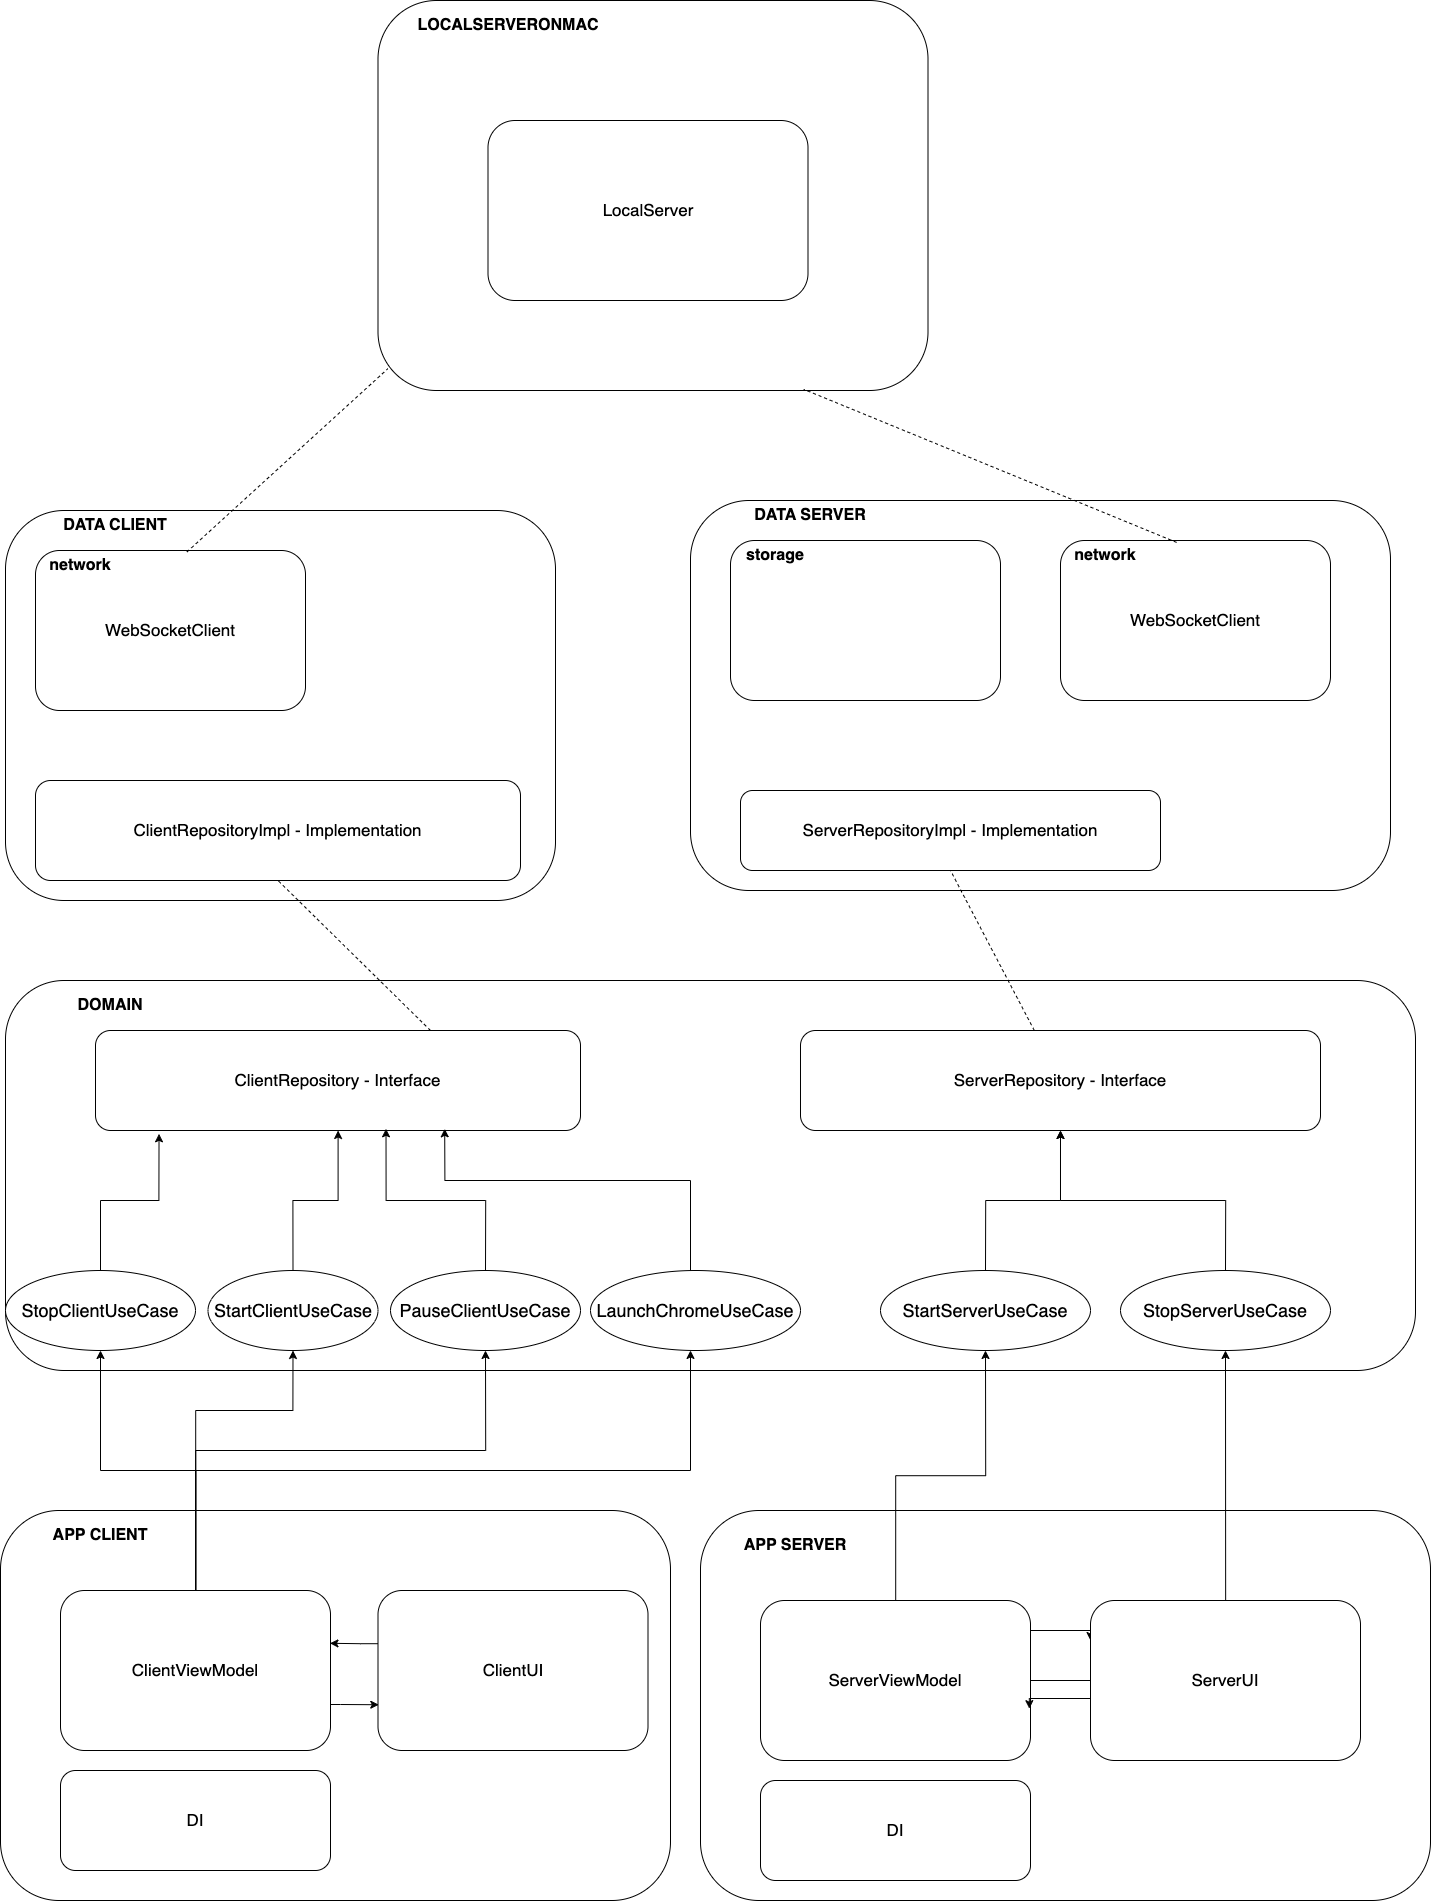

The diagram above was exported from draw.io. Its source (the exported page's mxGraphModel, read from the mxfile embedded in the PNG):
<mxGraphModel dx="3878" dy="5232" grid="1" gridSize="10" guides="1" tooltips="1" connect="1" arrows="1" fold="1" page="1" pageScale="1" pageWidth="850" pageHeight="1100" math="0" shadow="0">
  <root>
    <mxCell id="0" />
    <mxCell id="1" parent="0" />
    <mxCell id="EzTBEtF5ClEyaQgrT7JG-3" value="" style="rounded=1;whiteSpace=wrap;html=1;" parent="1" vertex="1">
      <mxGeometry x="-235" y="420" width="550" height="390" as="geometry" />
    </mxCell>
    <mxCell id="EzTBEtF5ClEyaQgrT7JG-8" value="&lt;b&gt;&lt;font style=&quot;font-size: 16px;&quot;&gt;DATA CLIENT&lt;/font&gt;&lt;/b&gt;" style="text;html=1;align=center;verticalAlign=middle;whiteSpace=wrap;rounded=0;" parent="1" vertex="1">
      <mxGeometry x="-205" y="420" width="160" height="30" as="geometry" />
    </mxCell>
    <mxCell id="EzTBEtF5ClEyaQgrT7JG-9" value="" style="rounded=1;whiteSpace=wrap;html=1;" parent="1" vertex="1">
      <mxGeometry x="450" y="410" width="700" height="390" as="geometry" />
    </mxCell>
    <mxCell id="EzTBEtF5ClEyaQgrT7JG-11" value="" style="rounded=1;whiteSpace=wrap;html=1;" parent="1" vertex="1">
      <mxGeometry x="-235" y="890" width="1410" height="390" as="geometry" />
    </mxCell>
    <mxCell id="EzTBEtF5ClEyaQgrT7JG-13" value="" style="rounded=1;whiteSpace=wrap;html=1;" parent="1" vertex="1">
      <mxGeometry x="-240" y="1420" width="670" height="390" as="geometry" />
    </mxCell>
    <mxCell id="EzTBEtF5ClEyaQgrT7JG-14" value="&lt;b&gt;&lt;font style=&quot;font-size: 16px;&quot;&gt;APP CLIENT&lt;/font&gt;&lt;/b&gt;" style="text;html=1;align=center;verticalAlign=middle;whiteSpace=wrap;rounded=0;" parent="1" vertex="1">
      <mxGeometry x="-190" y="1430" width="100" height="30" as="geometry" />
    </mxCell>
    <mxCell id="EzTBEtF5ClEyaQgrT7JG-15" value="" style="rounded=1;whiteSpace=wrap;html=1;" parent="1" vertex="1">
      <mxGeometry x="460" y="1420" width="730" height="390" as="geometry" />
    </mxCell>
    <mxCell id="EzTBEtF5ClEyaQgrT7JG-16" value="&lt;b&gt;&lt;font style=&quot;font-size: 16px;&quot;&gt;APP SERVER&lt;/font&gt;&lt;/b&gt;" style="text;html=1;align=center;verticalAlign=middle;whiteSpace=wrap;rounded=0;" parent="1" vertex="1">
      <mxGeometry x="500" y="1440" width="110" height="30" as="geometry" />
    </mxCell>
    <mxCell id="EzTBEtF5ClEyaQgrT7JG-17" value="&lt;b&gt;&lt;font style=&quot;font-size: 16px;&quot;&gt;DATA SERVER&lt;/font&gt;&lt;/b&gt;" style="text;html=1;align=center;verticalAlign=middle;whiteSpace=wrap;rounded=0;" parent="1" vertex="1">
      <mxGeometry x="490" y="410" width="160" height="30" as="geometry" />
    </mxCell>
    <mxCell id="EzTBEtF5ClEyaQgrT7JG-18" value="&lt;b&gt;&lt;font style=&quot;font-size: 16px;&quot;&gt;DOMAIN&lt;/font&gt;&lt;/b&gt;" style="text;html=1;align=center;verticalAlign=middle;whiteSpace=wrap;rounded=0;" parent="1" vertex="1">
      <mxGeometry x="-210" y="900" width="160" height="30" as="geometry" />
    </mxCell>
    <mxCell id="EzTBEtF5ClEyaQgrT7JG-19" value="" style="rounded=1;whiteSpace=wrap;html=1;" parent="1" vertex="1">
      <mxGeometry x="490" y="450" width="270" height="160" as="geometry" />
    </mxCell>
    <mxCell id="EzTBEtF5ClEyaQgrT7JG-20" value="&lt;b&gt;&lt;font style=&quot;font-size: 16px;&quot;&gt;storage&lt;/font&gt;&lt;/b&gt;" style="text;html=1;align=center;verticalAlign=middle;whiteSpace=wrap;rounded=0;" parent="1" vertex="1">
      <mxGeometry x="480" y="450" width="110" height="30" as="geometry" />
    </mxCell>
    <mxCell id="EzTBEtF5ClEyaQgrT7JG-23" value="&lt;font style=&quot;font-size: 17px;&quot;&gt;WebSocketClient&lt;/font&gt;" style="rounded=1;whiteSpace=wrap;html=1;" parent="1" vertex="1">
      <mxGeometry x="820" y="450" width="270" height="160" as="geometry" />
    </mxCell>
    <mxCell id="EzTBEtF5ClEyaQgrT7JG-24" value="&lt;b&gt;&lt;font style=&quot;font-size: 16px;&quot;&gt;network&lt;/font&gt;&lt;/b&gt;" style="text;html=1;align=center;verticalAlign=middle;whiteSpace=wrap;rounded=0;" parent="1" vertex="1">
      <mxGeometry x="810" y="450" width="110" height="30" as="geometry" />
    </mxCell>
    <mxCell id="EzTBEtF5ClEyaQgrT7JG-25" value="&lt;font style=&quot;font-size: 17px;&quot;&gt;WebSocketClient&lt;/font&gt;" style="rounded=1;whiteSpace=wrap;html=1;" parent="1" vertex="1">
      <mxGeometry x="-205" y="460" width="270" height="160" as="geometry" />
    </mxCell>
    <mxCell id="EzTBEtF5ClEyaQgrT7JG-26" value="&lt;b&gt;&lt;font style=&quot;font-size: 16px;&quot;&gt;network&lt;/font&gt;&lt;/b&gt;" style="text;html=1;align=center;verticalAlign=middle;whiteSpace=wrap;rounded=0;" parent="1" vertex="1">
      <mxGeometry x="-215" y="460" width="110" height="30" as="geometry" />
    </mxCell>
    <mxCell id="EzTBEtF5ClEyaQgrT7JG-27" value="&lt;font style=&quot;font-size: 17px;&quot;&gt;ClientRepository - Interface&lt;/font&gt;" style="rounded=1;whiteSpace=wrap;html=1;" parent="1" vertex="1">
      <mxGeometry x="-145" y="940" width="485" height="100" as="geometry" />
    </mxCell>
    <mxCell id="EzTBEtF5ClEyaQgrT7JG-29" value="&lt;font style=&quot;font-size: 17px;&quot;&gt;ServerRepository - Interface&lt;/font&gt;" style="rounded=1;whiteSpace=wrap;html=1;" parent="1" vertex="1">
      <mxGeometry x="560" y="940" width="520" height="100" as="geometry" />
    </mxCell>
    <mxCell id="EzTBEtF5ClEyaQgrT7JG-30" value="&lt;font style=&quot;font-size: 17px;&quot;&gt;ServerRepositoryImpl - Implementation&lt;/font&gt;" style="rounded=1;whiteSpace=wrap;html=1;" parent="1" vertex="1">
      <mxGeometry x="500" y="700" width="420" height="80" as="geometry" />
    </mxCell>
    <mxCell id="EzTBEtF5ClEyaQgrT7JG-31" value="&lt;font style=&quot;font-size: 17px;&quot;&gt;ClientRepositoryImpl - Implementation&lt;/font&gt;" style="rounded=1;whiteSpace=wrap;html=1;" parent="1" vertex="1">
      <mxGeometry x="-205" y="690" width="485" height="100" as="geometry" />
    </mxCell>
    <mxCell id="44aZzsMt_A5BknC07qKw-20" style="edgeStyle=orthogonalEdgeStyle;rounded=0;orthogonalLoop=1;jettySize=auto;html=1;entryX=0.5;entryY=1;entryDx=0;entryDy=0;" parent="1" source="EzTBEtF5ClEyaQgrT7JG-34" target="EzTBEtF5ClEyaQgrT7JG-39" edge="1">
      <mxGeometry relative="1" as="geometry">
        <Array as="points">
          <mxPoint x="-45" y="1320" />
          <mxPoint x="52" y="1320" />
        </Array>
      </mxGeometry>
    </mxCell>
    <mxCell id="44aZzsMt_A5BknC07qKw-21" style="edgeStyle=orthogonalEdgeStyle;rounded=0;orthogonalLoop=1;jettySize=auto;html=1;" parent="1" source="EzTBEtF5ClEyaQgrT7JG-34" target="EzTBEtF5ClEyaQgrT7JG-40" edge="1">
      <mxGeometry relative="1" as="geometry">
        <Array as="points">
          <mxPoint x="-45" y="1360" />
          <mxPoint x="245" y="1360" />
        </Array>
      </mxGeometry>
    </mxCell>
    <mxCell id="44aZzsMt_A5BknC07qKw-22" style="edgeStyle=orthogonalEdgeStyle;rounded=0;orthogonalLoop=1;jettySize=auto;html=1;" parent="1" source="EzTBEtF5ClEyaQgrT7JG-34" target="44aZzsMt_A5BknC07qKw-15" edge="1">
      <mxGeometry relative="1" as="geometry">
        <Array as="points">
          <mxPoint x="-45" y="1380" />
          <mxPoint x="450" y="1380" />
        </Array>
      </mxGeometry>
    </mxCell>
    <mxCell id="44aZzsMt_A5BknC07qKw-26" style="edgeStyle=orthogonalEdgeStyle;rounded=0;orthogonalLoop=1;jettySize=auto;html=1;" parent="1" source="EzTBEtF5ClEyaQgrT7JG-34" target="44aZzsMt_A5BknC07qKw-25" edge="1">
      <mxGeometry relative="1" as="geometry" />
    </mxCell>
    <mxCell id="EzTBEtF5ClEyaQgrT7JG-34" value="&lt;font style=&quot;font-size: 17px;&quot;&gt;ClientViewModel&lt;/font&gt;" style="rounded=1;whiteSpace=wrap;html=1;" parent="1" vertex="1">
      <mxGeometry x="-180" y="1500" width="270" height="160" as="geometry" />
    </mxCell>
    <mxCell id="EzTBEtF5ClEyaQgrT7JG-36" value="&lt;font style=&quot;font-size: 17px;&quot;&gt;ClientUI&lt;/font&gt;" style="rounded=1;whiteSpace=wrap;html=1;" parent="1" vertex="1">
      <mxGeometry x="137.5" y="1500" width="270" height="160" as="geometry" />
    </mxCell>
    <mxCell id="44aZzsMt_A5BknC07qKw-3" style="edgeStyle=orthogonalEdgeStyle;rounded=0;orthogonalLoop=1;jettySize=auto;html=1;" parent="1" source="EzTBEtF5ClEyaQgrT7JG-37" target="EzTBEtF5ClEyaQgrT7JG-41" edge="1">
      <mxGeometry relative="1" as="geometry" />
    </mxCell>
    <mxCell id="44aZzsMt_A5BknC07qKw-4" style="edgeStyle=orthogonalEdgeStyle;rounded=0;orthogonalLoop=1;jettySize=auto;html=1;" parent="1" source="EzTBEtF5ClEyaQgrT7JG-37" target="EzTBEtF5ClEyaQgrT7JG-42" edge="1">
      <mxGeometry relative="1" as="geometry" />
    </mxCell>
    <mxCell id="44aZzsMt_A5BknC07qKw-11" style="edgeStyle=orthogonalEdgeStyle;rounded=0;orthogonalLoop=1;jettySize=auto;html=1;entryX=0;entryY=0.25;entryDx=0;entryDy=0;" parent="1" source="EzTBEtF5ClEyaQgrT7JG-37" target="EzTBEtF5ClEyaQgrT7JG-38" edge="1">
      <mxGeometry relative="1" as="geometry">
        <Array as="points">
          <mxPoint x="1040" y="1540" />
          <mxPoint x="1040" y="1540" />
        </Array>
      </mxGeometry>
    </mxCell>
    <mxCell id="EzTBEtF5ClEyaQgrT7JG-37" value="&lt;font style=&quot;font-size: 17px;&quot;&gt;ServerViewModel&lt;/font&gt;" style="rounded=1;whiteSpace=wrap;html=1;" parent="1" vertex="1">
      <mxGeometry x="520" y="1510" width="270" height="160" as="geometry" />
    </mxCell>
    <mxCell id="EzTBEtF5ClEyaQgrT7JG-38" value="&lt;font style=&quot;font-size: 17px;&quot;&gt;ServerUI&lt;/font&gt;" style="rounded=1;whiteSpace=wrap;html=1;" parent="1" vertex="1">
      <mxGeometry x="850" y="1510" width="270" height="160" as="geometry" />
    </mxCell>
    <mxCell id="44aZzsMt_A5BknC07qKw-16" style="edgeStyle=orthogonalEdgeStyle;rounded=0;orthogonalLoop=1;jettySize=auto;html=1;" parent="1" source="EzTBEtF5ClEyaQgrT7JG-39" target="EzTBEtF5ClEyaQgrT7JG-27" edge="1">
      <mxGeometry relative="1" as="geometry" />
    </mxCell>
    <mxCell id="EzTBEtF5ClEyaQgrT7JG-39" value="&lt;font style=&quot;font-size: 18px;&quot;&gt;StartClientUseCase&lt;/font&gt;" style="ellipse;whiteSpace=wrap;html=1;" parent="1" vertex="1">
      <mxGeometry x="-32.5" y="1180" width="170" height="80" as="geometry" />
    </mxCell>
    <mxCell id="EzTBEtF5ClEyaQgrT7JG-40" value="&lt;font style=&quot;font-size: 18px;&quot;&gt;PauseClientUseCase&lt;/font&gt;" style="ellipse;whiteSpace=wrap;html=1;" parent="1" vertex="1">
      <mxGeometry x="150" y="1180" width="190" height="80" as="geometry" />
    </mxCell>
    <mxCell id="44aZzsMt_A5BknC07qKw-5" style="edgeStyle=orthogonalEdgeStyle;rounded=0;orthogonalLoop=1;jettySize=auto;html=1;" parent="1" source="EzTBEtF5ClEyaQgrT7JG-41" target="EzTBEtF5ClEyaQgrT7JG-29" edge="1">
      <mxGeometry relative="1" as="geometry" />
    </mxCell>
    <mxCell id="EzTBEtF5ClEyaQgrT7JG-41" value="&lt;font style=&quot;font-size: 18px;&quot;&gt;StartServerUseCase&lt;/font&gt;" style="ellipse;whiteSpace=wrap;html=1;" parent="1" vertex="1">
      <mxGeometry x="640" y="1180" width="210" height="80" as="geometry" />
    </mxCell>
    <mxCell id="44aZzsMt_A5BknC07qKw-6" style="edgeStyle=orthogonalEdgeStyle;rounded=0;orthogonalLoop=1;jettySize=auto;html=1;" parent="1" source="EzTBEtF5ClEyaQgrT7JG-42" target="EzTBEtF5ClEyaQgrT7JG-29" edge="1">
      <mxGeometry relative="1" as="geometry" />
    </mxCell>
    <mxCell id="EzTBEtF5ClEyaQgrT7JG-42" value="&lt;font style=&quot;font-size: 18px;&quot;&gt;StopServerUseCase&lt;/font&gt;" style="ellipse;whiteSpace=wrap;html=1;" parent="1" vertex="1">
      <mxGeometry x="880" y="1180" width="210" height="80" as="geometry" />
    </mxCell>
    <mxCell id="EzTBEtF5ClEyaQgrT7JG-43" value="&lt;span style=&quot;font-size: 17px;&quot;&gt;DI&lt;/span&gt;" style="rounded=1;whiteSpace=wrap;html=1;" parent="1" vertex="1">
      <mxGeometry x="-180" y="1680" width="270" height="100" as="geometry" />
    </mxCell>
    <mxCell id="EzTBEtF5ClEyaQgrT7JG-44" value="&lt;span style=&quot;font-size: 17px;&quot;&gt;DI&lt;/span&gt;" style="rounded=1;whiteSpace=wrap;html=1;" parent="1" vertex="1">
      <mxGeometry x="520" y="1690" width="270" height="100" as="geometry" />
    </mxCell>
    <mxCell id="44aZzsMt_A5BknC07qKw-1" value="" style="rounded=1;whiteSpace=wrap;html=1;" parent="1" vertex="1">
      <mxGeometry x="137.5" y="-90" width="550" height="390" as="geometry" />
    </mxCell>
    <mxCell id="44aZzsMt_A5BknC07qKw-2" value="&lt;b&gt;&lt;font style=&quot;font-size: 16px;&quot;&gt;LOCALSERVERONMAC&lt;/font&gt;&lt;/b&gt;" style="text;html=1;align=center;verticalAlign=middle;whiteSpace=wrap;rounded=0;" parent="1" vertex="1">
      <mxGeometry x="187.5" y="-80" width="160" height="30" as="geometry" />
    </mxCell>
    <mxCell id="44aZzsMt_A5BknC07qKw-7" value="" style="endArrow=none;dashed=1;html=1;rounded=0;entryX=0.5;entryY=1;entryDx=0;entryDy=0;" parent="1" source="EzTBEtF5ClEyaQgrT7JG-29" target="EzTBEtF5ClEyaQgrT7JG-30" edge="1">
      <mxGeometry width="50" height="50" relative="1" as="geometry">
        <mxPoint x="710" y="790" as="sourcePoint" />
        <mxPoint x="760" y="740" as="targetPoint" />
      </mxGeometry>
    </mxCell>
    <mxCell id="44aZzsMt_A5BknC07qKw-8" value="" style="endArrow=none;dashed=1;html=1;rounded=0;exitX=0.43;exitY=0.012;exitDx=0;exitDy=0;exitPerimeter=0;entryX=0.774;entryY=0.997;entryDx=0;entryDy=0;entryPerimeter=0;" parent="1" source="EzTBEtF5ClEyaQgrT7JG-23" target="44aZzsMt_A5BknC07qKw-1" edge="1">
      <mxGeometry width="50" height="50" relative="1" as="geometry">
        <mxPoint x="920" y="260" as="sourcePoint" />
        <mxPoint x="987" y="10" as="targetPoint" />
      </mxGeometry>
    </mxCell>
    <mxCell id="44aZzsMt_A5BknC07qKw-12" style="edgeStyle=orthogonalEdgeStyle;rounded=0;orthogonalLoop=1;jettySize=auto;html=1;entryX=0.996;entryY=0.676;entryDx=0;entryDy=0;entryPerimeter=0;" parent="1" source="EzTBEtF5ClEyaQgrT7JG-38" target="EzTBEtF5ClEyaQgrT7JG-37" edge="1">
      <mxGeometry relative="1" as="geometry">
        <Array as="points">
          <mxPoint x="1070" y="1608" />
          <mxPoint x="1070" y="1608" />
        </Array>
      </mxGeometry>
    </mxCell>
    <mxCell id="44aZzsMt_A5BknC07qKw-13" style="edgeStyle=orthogonalEdgeStyle;rounded=0;orthogonalLoop=1;jettySize=auto;html=1;entryX=0.003;entryY=0.714;entryDx=0;entryDy=0;entryPerimeter=0;" parent="1" source="EzTBEtF5ClEyaQgrT7JG-34" target="EzTBEtF5ClEyaQgrT7JG-36" edge="1">
      <mxGeometry relative="1" as="geometry">
        <Array as="points">
          <mxPoint x="100" y="1614" />
          <mxPoint x="100" y="1614" />
        </Array>
      </mxGeometry>
    </mxCell>
    <mxCell id="44aZzsMt_A5BknC07qKw-14" style="edgeStyle=orthogonalEdgeStyle;rounded=0;orthogonalLoop=1;jettySize=auto;html=1;entryX=0.998;entryY=0.33;entryDx=0;entryDy=0;entryPerimeter=0;" parent="1" source="EzTBEtF5ClEyaQgrT7JG-36" target="EzTBEtF5ClEyaQgrT7JG-34" edge="1">
      <mxGeometry relative="1" as="geometry">
        <Array as="points">
          <mxPoint x="120" y="1553" />
          <mxPoint x="120" y="1553" />
        </Array>
      </mxGeometry>
    </mxCell>
    <mxCell id="44aZzsMt_A5BknC07qKw-15" value="&lt;font style=&quot;font-size: 18px;&quot;&gt;LaunchChromeUseCase&lt;/font&gt;" style="ellipse;whiteSpace=wrap;html=1;" parent="1" vertex="1">
      <mxGeometry x="350" y="1180" width="210" height="80" as="geometry" />
    </mxCell>
    <mxCell id="44aZzsMt_A5BknC07qKw-18" style="edgeStyle=orthogonalEdgeStyle;rounded=0;orthogonalLoop=1;jettySize=auto;html=1;entryX=0.72;entryY=0.983;entryDx=0;entryDy=0;entryPerimeter=0;" parent="1" source="44aZzsMt_A5BknC07qKw-15" target="EzTBEtF5ClEyaQgrT7JG-27" edge="1">
      <mxGeometry relative="1" as="geometry">
        <Array as="points">
          <mxPoint x="450" y="1090" />
          <mxPoint x="204" y="1090" />
        </Array>
      </mxGeometry>
    </mxCell>
    <mxCell id="44aZzsMt_A5BknC07qKw-19" style="edgeStyle=orthogonalEdgeStyle;rounded=0;orthogonalLoop=1;jettySize=auto;html=1;entryX=0.599;entryY=0.983;entryDx=0;entryDy=0;entryPerimeter=0;" parent="1" source="EzTBEtF5ClEyaQgrT7JG-40" target="EzTBEtF5ClEyaQgrT7JG-27" edge="1">
      <mxGeometry relative="1" as="geometry" />
    </mxCell>
    <mxCell id="44aZzsMt_A5BknC07qKw-23" value="" style="endArrow=none;dashed=1;html=1;rounded=0;entryX=0.5;entryY=1;entryDx=0;entryDy=0;" parent="1" target="EzTBEtF5ClEyaQgrT7JG-31" edge="1">
      <mxGeometry width="50" height="50" relative="1" as="geometry">
        <mxPoint x="190" y="940" as="sourcePoint" />
        <mxPoint x="257" y="690" as="targetPoint" />
      </mxGeometry>
    </mxCell>
    <mxCell id="44aZzsMt_A5BknC07qKw-24" value="" style="endArrow=none;dashed=1;html=1;rounded=0;exitX=0.561;exitY=0.009;exitDx=0;exitDy=0;entryX=0.018;entryY=0.944;entryDx=0;entryDy=0;entryPerimeter=0;exitPerimeter=0;" parent="1" source="EzTBEtF5ClEyaQgrT7JG-25" target="44aZzsMt_A5BknC07qKw-1" edge="1">
      <mxGeometry width="50" height="50" relative="1" as="geometry">
        <mxPoint x="520" y="350" as="sourcePoint" />
        <mxPoint x="90" y="147" as="targetPoint" />
      </mxGeometry>
    </mxCell>
    <mxCell id="44aZzsMt_A5BknC07qKw-25" value="&lt;font style=&quot;font-size: 18px;&quot;&gt;StopClientUseCase&lt;/font&gt;" style="ellipse;whiteSpace=wrap;html=1;" parent="1" vertex="1">
      <mxGeometry x="-235" y="1180" width="190" height="80" as="geometry" />
    </mxCell>
    <mxCell id="44aZzsMt_A5BknC07qKw-27" style="edgeStyle=orthogonalEdgeStyle;rounded=0;orthogonalLoop=1;jettySize=auto;html=1;entryX=0.131;entryY=1.033;entryDx=0;entryDy=0;entryPerimeter=0;" parent="1" source="44aZzsMt_A5BknC07qKw-25" target="EzTBEtF5ClEyaQgrT7JG-27" edge="1">
      <mxGeometry relative="1" as="geometry" />
    </mxCell>
    <mxCell id="u-zcI7ktjDngfGCf_fds-2" value="&lt;font style=&quot;font-size: 17px;&quot;&gt;LocalServer&lt;/font&gt;" style="rounded=1;whiteSpace=wrap;html=1;" vertex="1" parent="1">
      <mxGeometry x="247.5" y="30" width="320" height="180" as="geometry" />
    </mxCell>
  </root>
</mxGraphModel>